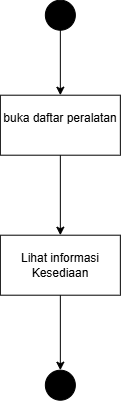

The diagram above was exported from draw.io. Its source (the exported page's mxGraphModel, read from the mxfile embedded in the PNG):
<mxGraphModel dx="1002" dy="551" grid="1" gridSize="10" guides="1" tooltips="1" connect="1" arrows="1" fold="1" page="1" pageScale="1" pageWidth="850" pageHeight="1100" math="0" shadow="0">
  <root>
    <mxCell id="0" />
    <mxCell id="1" parent="0" />
    <mxCell id="jO0FdIBmM3Hr-Z5SAa1o-4" edge="1" parent="1" source="jO0FdIBmM3Hr-Z5SAa1o-1" style="edgeStyle=orthogonalEdgeStyle;rounded=0;orthogonalLoop=1;jettySize=auto;html=1;" target="jO0FdIBmM3Hr-Z5SAa1o-3" value="">
      <mxGeometry relative="1" as="geometry" />
    </mxCell>
    <mxCell id="jO0FdIBmM3Hr-Z5SAa1o-1" parent="1" style="ellipse;fillColor=strokeColor;html=1;" value="" vertex="1">
      <mxGeometry height="30" width="30" x="385" y="110" as="geometry" />
    </mxCell>
    <mxCell id="jO0FdIBmM3Hr-Z5SAa1o-2" parent="1" style="ellipse;fillColor=strokeColor;html=1;" value="" vertex="1">
      <mxGeometry height="30" width="30" x="385" y="480" as="geometry" />
    </mxCell>
    <mxCell id="jO0FdIBmM3Hr-Z5SAa1o-6" edge="1" parent="1" source="jO0FdIBmM3Hr-Z5SAa1o-3" style="edgeStyle=orthogonalEdgeStyle;rounded=0;orthogonalLoop=1;jettySize=auto;html=1;" target="jO0FdIBmM3Hr-Z5SAa1o-5" value="">
      <mxGeometry relative="1" as="geometry" />
    </mxCell>
    <mxCell id="jO0FdIBmM3Hr-Z5SAa1o-3" parent="1" style="whiteSpace=wrap;html=1;" value="buka daftar peralatan&lt;div&gt;&lt;br&gt;&lt;/div&gt;" vertex="1">
      <mxGeometry height="60" width="120" x="340" y="205" as="geometry" />
    </mxCell>
    <mxCell id="jO0FdIBmM3Hr-Z5SAa1o-7" edge="1" parent="1" source="jO0FdIBmM3Hr-Z5SAa1o-5" style="edgeStyle=orthogonalEdgeStyle;rounded=0;orthogonalLoop=1;jettySize=auto;html=1;" target="jO0FdIBmM3Hr-Z5SAa1o-2" value="">
      <mxGeometry relative="1" as="geometry" />
    </mxCell>
    <mxCell id="jO0FdIBmM3Hr-Z5SAa1o-5" parent="1" style="whiteSpace=wrap;html=1;" value="Lihat informasi&lt;div&gt;Kesediaan&lt;/div&gt;" vertex="1">
      <mxGeometry height="60" width="120" x="340" y="345" as="geometry" />
    </mxCell>
  </root>
</mxGraphModel>